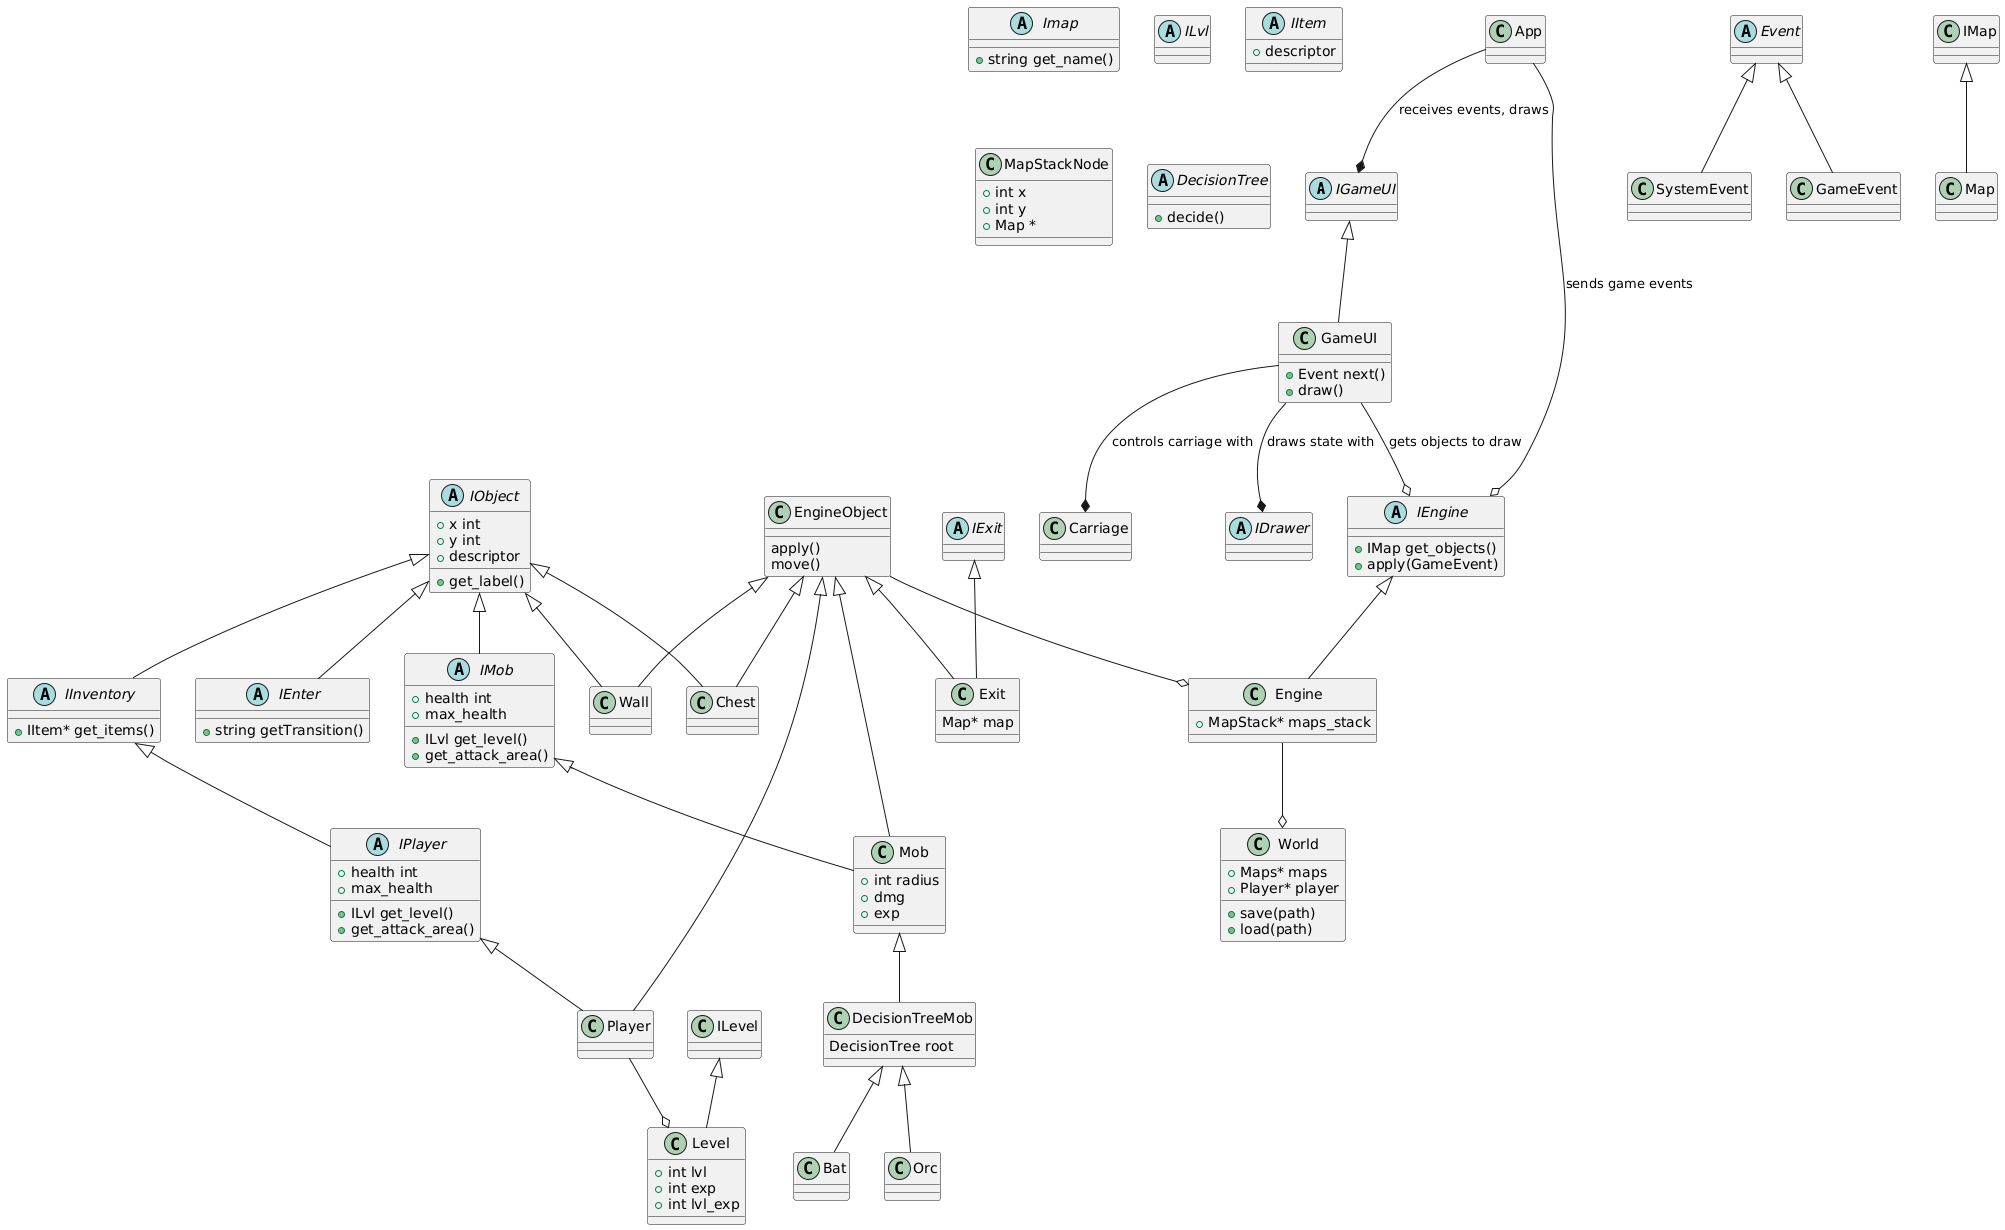

The diagram above was rendered by PlantUML. Its source (embedded in the PNG):
@startuml
' game entities
abstract class IGameUI

abstract class IDrawer

abstract class IObject {
  + x int
  + y int
  + descriptor
  + get_label()
}

abstract class Imap {
  + string get_name()
}

abstract class IExit

abstract class ILvl

abstract class IItem {
  + descriptor
}

abstract class IEnter {
  + string getTransition()
}

IObject <|-- IEnter

abstract class IMob {
  + health int
  + max_health
  + ILvl get_level()
  + get_attack_area()
}

IObject <|-- IMob

abstract class IInventory {
   + IItem* get_items()
}


IObject <|-- IInventory

abstract class IPlayer {
  + health int
  + max_health
  + ILvl get_level()
  + get_attack_area()
}

IInventory <|-- IPlayer

abstract class IEngine {
  + IMap get_objects()
  + apply(GameEvent)
}

' Appplcation

class App {
}

App    --o IEngine  : sends game events
App    --* IGameUI  : receives events, draws

' Game UI

class GameUI {
  + Event next()
  + draw()
}

IGameUI <|-- GameUI
GameUI --* Carriage : controls carriage with
GameUI --* IDrawer  : draws state with
GameUI --o IEngine  : gets objects to draw

' Events

abstract class Event

class SystemEvent

Event <|-- SystemEvent

class GameEvent

Event <|-- GameEvent

' Game engine

class World {
  + save(path)
  + load(path)
  
  + Maps* maps 
  + Player* player 
}

class Engine {
  + MapStack* maps_stack
}

Engine --o World

class MapStackNode {
  + int x
  + int y
  + Map *
}

IEngine <|-- Engine

class EngineObject {
  apply()
  move()
}

EngineObject --o Engine 

class Level {
 + int lvl
 + int exp
 + int lvl_exp
}

ILevel <|-- Level

class Player {

}

Player --o Level

IPlayer <|-- Player
EngineObject <|-- Player

class Mob {
   + int radius
   + dmg
   + exp
}

EngineObject  <|-- Mob
IMob          <|-- Mob

class Wall

IObject       <|-- Wall
EngineObject  <|-- Wall

class Chest

EngineObject <|-- Chest
IObject      <|-- Chest

class Map

IMap <|-- Map

class Exit {
   Map* map
}

IExit        <|-- Exit
EngineObject <|-- Exit

class DecisionTreeMob {
   DecisionTree root
}

Mob <|-- DecisionTreeMob

class Orc

DecisionTreeMob <|-- Orc

class Bat

DecisionTreeMob <|-- Bat

' DecisionTree

abstract class DecisionTree {
   + decide()
}
@enduml